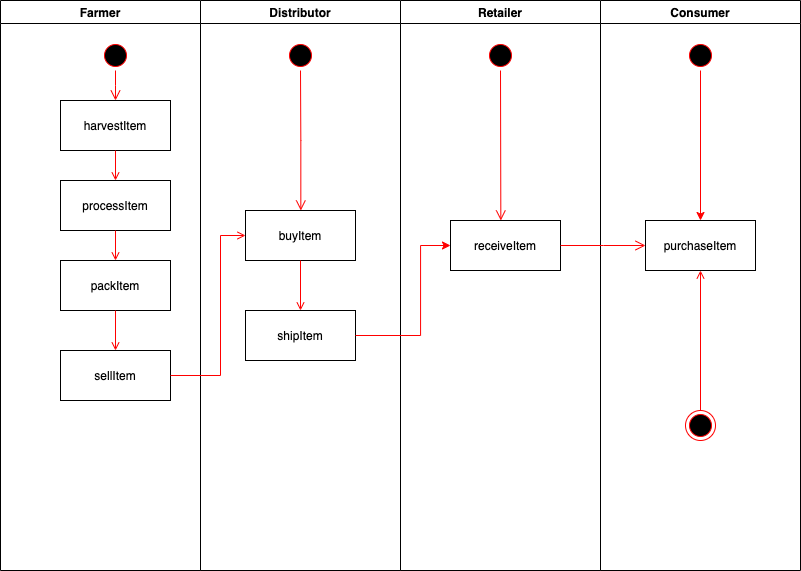

The diagram above was exported from draw.io. Its source (the exported page's mxGraphModel, read from the mxfile embedded in the PNG):
<mxGraphModel dx="1261" dy="813" grid="1" gridSize="10" guides="1" tooltips="1" connect="1" arrows="1" fold="1" page="1" pageScale="1" pageWidth="1169" pageHeight="826" background="#ffffff" math="0" shadow="0">
  <root>
    <mxCell id="0" />
    <mxCell id="1" parent="0" />
    <mxCell id="2" value="Farmer" style="swimlane;whiteSpace=wrap;startSize=23;" parent="1" vertex="1">
      <mxGeometry x="260" y="90" width="200" height="570" as="geometry" />
    </mxCell>
    <mxCell id="5" value="" style="ellipse;shape=startState;fillColor=#000000;strokeColor=#ff0000;" parent="2" vertex="1">
      <mxGeometry x="100" y="40" width="30" height="30" as="geometry" />
    </mxCell>
    <mxCell id="6" value="" style="edgeStyle=elbowEdgeStyle;elbow=horizontal;verticalAlign=bottom;endArrow=open;endSize=8;strokeColor=#FF0000;endFill=1;rounded=0" parent="2" source="5" target="7" edge="1">
      <mxGeometry x="100" y="40" as="geometry">
        <mxPoint x="115" y="110" as="targetPoint" />
      </mxGeometry>
    </mxCell>
    <mxCell id="7" value="harvestItem" style="" parent="2" vertex="1">
      <mxGeometry x="60" y="100" width="110" height="50" as="geometry" />
    </mxCell>
    <mxCell id="8" value="processItem" style="" parent="2" vertex="1">
      <mxGeometry x="60" y="180" width="110" height="50" as="geometry" />
    </mxCell>
    <mxCell id="9" value="" style="endArrow=open;strokeColor=#FF0000;endFill=1;rounded=0" parent="2" source="7" target="8" edge="1">
      <mxGeometry relative="1" as="geometry" />
    </mxCell>
    <mxCell id="10" value="packItem" style="" parent="2" vertex="1">
      <mxGeometry x="60" y="260" width="110" height="50" as="geometry" />
    </mxCell>
    <mxCell id="11" value="" style="endArrow=open;strokeColor=#FF0000;endFill=1;rounded=0" parent="2" source="8" target="10" edge="1">
      <mxGeometry relative="1" as="geometry" />
    </mxCell>
    <mxCell id="P6DBsU7gsfKY9Di-Bz_r-54" value="sellItem" style="" vertex="1" parent="2">
      <mxGeometry x="60" y="350" width="110" height="50" as="geometry" />
    </mxCell>
    <mxCell id="P6DBsU7gsfKY9Di-Bz_r-55" value="" style="endArrow=open;strokeColor=#FF0000;endFill=1;rounded=0;entryX=0.5;entryY=0;entryDx=0;entryDy=0;exitX=0.5;exitY=1;exitDx=0;exitDy=0;" edge="1" parent="2" source="10" target="P6DBsU7gsfKY9Di-Bz_r-54">
      <mxGeometry relative="1" as="geometry">
        <mxPoint x="115" y="380" as="sourcePoint" />
        <mxPoint x="125" y="335" as="targetPoint" />
      </mxGeometry>
    </mxCell>
    <mxCell id="3" value="Distributor" style="swimlane;whiteSpace=wrap" parent="1" vertex="1">
      <mxGeometry x="460" y="90" width="200" height="570" as="geometry" />
    </mxCell>
    <mxCell id="13" value="" style="ellipse;shape=startState;fillColor=#000000;strokeColor=#ff0000;" parent="3" vertex="1">
      <mxGeometry x="85" y="40" width="30" height="30" as="geometry" />
    </mxCell>
    <mxCell id="14" value="" style="edgeStyle=elbowEdgeStyle;elbow=horizontal;verticalAlign=bottom;endArrow=open;endSize=8;strokeColor=#FF0000;endFill=1;rounded=0" parent="3" source="13" target="15" edge="1">
      <mxGeometry x="40" y="20" as="geometry">
        <mxPoint x="55" y="90" as="targetPoint" />
      </mxGeometry>
    </mxCell>
    <mxCell id="15" value="buyItem" style="" parent="3" vertex="1">
      <mxGeometry x="45" y="210" width="110" height="50" as="geometry" />
    </mxCell>
    <mxCell id="16" value="shipItem" style="" parent="3" vertex="1">
      <mxGeometry x="45" y="310" width="110" height="50" as="geometry" />
    </mxCell>
    <mxCell id="17" value="" style="endArrow=open;strokeColor=#FF0000;endFill=1;rounded=0" parent="3" source="15" target="16" edge="1">
      <mxGeometry relative="1" as="geometry" />
    </mxCell>
    <mxCell id="4" value="Retailer" style="swimlane;whiteSpace=wrap" parent="1" vertex="1">
      <mxGeometry x="660" y="90" width="200" height="570" as="geometry" />
    </mxCell>
    <mxCell id="33" value="receiveItem" style="" parent="4" vertex="1">
      <mxGeometry x="50" y="220" width="110" height="50" as="geometry" />
    </mxCell>
    <mxCell id="P6DBsU7gsfKY9Di-Bz_r-59" value="" style="edgeStyle=elbowEdgeStyle;elbow=horizontal;verticalAlign=bottom;endArrow=open;endSize=8;strokeColor=#FF0000;endFill=1;rounded=0;exitX=0.5;exitY=1;exitDx=0;exitDy=0;" edge="1" parent="4" source="P6DBsU7gsfKY9Di-Bz_r-61">
      <mxGeometry x="-420.33000000000004" y="-60" as="geometry">
        <mxPoint x="100.00333333333322" y="220" as="targetPoint" />
        <mxPoint x="99.66999999999996" y="80" as="sourcePoint" />
      </mxGeometry>
    </mxCell>
    <mxCell id="P6DBsU7gsfKY9Di-Bz_r-61" value="" style="ellipse;shape=startState;fillColor=#000000;strokeColor=#ff0000;" vertex="1" parent="4">
      <mxGeometry x="85" y="40" width="30" height="30" as="geometry" />
    </mxCell>
    <mxCell id="P6DBsU7gsfKY9Di-Bz_r-48" value="Consumer" style="swimlane;whiteSpace=wrap" vertex="1" parent="1">
      <mxGeometry x="860" y="90" width="200" height="570" as="geometry" />
    </mxCell>
    <mxCell id="P6DBsU7gsfKY9Di-Bz_r-49" value="purchaseItem" style="" vertex="1" parent="P6DBsU7gsfKY9Di-Bz_r-48">
      <mxGeometry x="45" y="220" width="110" height="50" as="geometry" />
    </mxCell>
    <mxCell id="P6DBsU7gsfKY9Di-Bz_r-52" value="" style="ellipse;shape=endState;fillColor=#000000;strokeColor=#ff0000" vertex="1" parent="P6DBsU7gsfKY9Di-Bz_r-48">
      <mxGeometry x="85" y="410" width="30" height="30" as="geometry" />
    </mxCell>
    <mxCell id="P6DBsU7gsfKY9Di-Bz_r-53" value="" style="endArrow=open;strokeColor=#FF0000;endFill=1;rounded=0;" edge="1" parent="P6DBsU7gsfKY9Di-Bz_r-48">
      <mxGeometry relative="1" as="geometry">
        <mxPoint x="100" y="410" as="sourcePoint" />
        <mxPoint x="100" y="270" as="targetPoint" />
      </mxGeometry>
    </mxCell>
    <mxCell id="P6DBsU7gsfKY9Di-Bz_r-66" style="edgeStyle=none;rounded=0;orthogonalLoop=1;jettySize=auto;html=1;exitX=0.5;exitY=1;exitDx=0;exitDy=0;entryX=0.5;entryY=0;entryDx=0;entryDy=0;strokeColor=#FF0000;" edge="1" parent="P6DBsU7gsfKY9Di-Bz_r-48" source="P6DBsU7gsfKY9Di-Bz_r-65" target="P6DBsU7gsfKY9Di-Bz_r-49">
      <mxGeometry relative="1" as="geometry" />
    </mxCell>
    <mxCell id="P6DBsU7gsfKY9Di-Bz_r-65" value="" style="ellipse;shape=startState;fillColor=#000000;strokeColor=#ff0000;" vertex="1" parent="P6DBsU7gsfKY9Di-Bz_r-48">
      <mxGeometry x="85" y="40" width="30" height="30" as="geometry" />
    </mxCell>
    <mxCell id="P6DBsU7gsfKY9Di-Bz_r-50" value="" style="edgeStyle=elbowEdgeStyle;elbow=horizontal;strokeColor=#FF0000;endArrow=open;endFill=1;rounded=0;entryX=0;entryY=0.5;exitX=1;exitY=0.5;exitDx=0;exitDy=0;entryDx=0;entryDy=0;" edge="1" parent="1" source="P6DBsU7gsfKY9Di-Bz_r-54" target="15">
      <mxGeometry width="100" height="100" relative="1" as="geometry">
        <mxPoint x="830" y="500" as="sourcePoint" />
        <mxPoint x="740" y="210" as="targetPoint" />
        <Array as="points">
          <mxPoint x="480" y="400" />
        </Array>
      </mxGeometry>
    </mxCell>
    <mxCell id="P6DBsU7gsfKY9Di-Bz_r-60" style="edgeStyle=orthogonalEdgeStyle;rounded=0;orthogonalLoop=1;jettySize=auto;html=1;exitX=1;exitY=0.5;exitDx=0;exitDy=0;entryX=0;entryY=0.5;entryDx=0;entryDy=0;strokeColor=#FF0000;" edge="1" parent="1" source="16" target="33">
      <mxGeometry relative="1" as="geometry">
        <Array as="points">
          <mxPoint x="680" y="425" />
          <mxPoint x="680" y="335" />
        </Array>
      </mxGeometry>
    </mxCell>
    <mxCell id="P6DBsU7gsfKY9Di-Bz_r-64" value="" style="edgeStyle=elbowEdgeStyle;elbow=horizontal;verticalAlign=bottom;endArrow=open;endSize=8;strokeColor=#FF0000;endFill=1;rounded=0;exitX=1;exitY=0.5;exitDx=0;exitDy=0;entryX=0;entryY=0.5;entryDx=0;entryDy=0;" edge="1" parent="1" source="33" target="P6DBsU7gsfKY9Di-Bz_r-49">
      <mxGeometry x="-380" y="193" as="geometry">
        <mxPoint x="800.3333333333331" y="563" as="targetPoint" />
        <mxPoint x="800.33" y="413" as="sourcePoint" />
      </mxGeometry>
    </mxCell>
  </root>
</mxGraphModel>